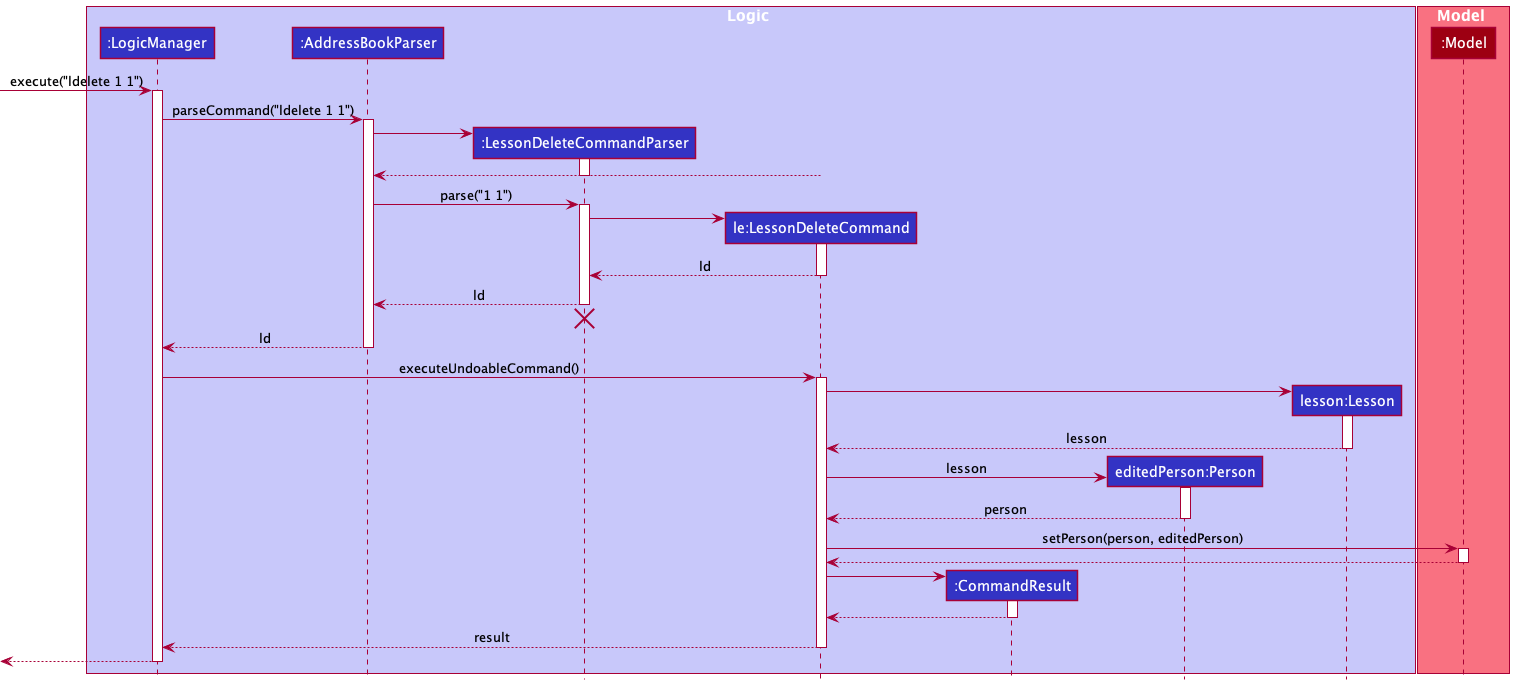

The diagram above was rendered by PlantUML. Its source (embedded in the PNG):
@startuml
!include style.puml

box Logic LOGIC_COLOR_T1
participant ":LogicManager" as LogicManager LOGIC_COLOR
participant ":AddressBookParser" as AddressBookParser LOGIC_COLOR
participant ":LessonDeleteCommandParser" as LessonDeleteCommandParser LOGIC_COLOR
participant "le:LessonDeleteCommand" as LessonDeleteCommand LOGIC_COLOR
participant ":CommandResult" as CommandResult LOGIC_COLOR
participant "editedPerson:Person" as Person LOGIC_COLOR
participant "lesson:Lesson" as Lesson LOGIC_COLOR

end box

box Model MODEL_COLOR_T1
participant ":Model" as Model MODEL_COLOR
end box

[-> LogicManager : execute("ldelete 1 1")
activate LogicManager

LogicManager -> AddressBookParser : parseCommand("ldelete 1 1")
activate AddressBookParser

create LessonDeleteCommandParser
AddressBookParser -> LessonDeleteCommandParser
activate LessonDeleteCommandParser

LessonDeleteCommand --> AddressBookParser
deactivate LessonDeleteCommandParser

AddressBookParser -> LessonDeleteCommandParser : parse("1 1")
activate LessonDeleteCommandParser

create LessonDeleteCommand
LessonDeleteCommandParser -> LessonDeleteCommand
activate LessonDeleteCommand

LessonDeleteCommand --> LessonDeleteCommandParser : ld
deactivate LessonDeleteCommand

LessonDeleteCommandParser --> AddressBookParser : ld
deactivate LessonDeleteCommandParser
'Hidden arrow to position the destroy marker below the end of the activation bar.
LessonDeleteCommandParser -[hidden]-> AddressBookParser
destroy LessonDeleteCommandParser

AddressBookParser --> LogicManager : ld
deactivate AddressBookParser

LogicManager -> LessonDeleteCommand : executeUndoableCommand()
activate LessonDeleteCommand

create Lesson
LessonDeleteCommand -> Lesson
activate Lesson

Lesson --> LessonDeleteCommand : lesson
deactivate Lesson

create Person
LessonDeleteCommand -> Person : lesson
activate Person

Person --> LessonDeleteCommand : person
deactivate Person

LessonDeleteCommand -> Model : setPerson(person, editedPerson)
activate Model

Model --> LessonDeleteCommand
deactivate Model

create CommandResult
LessonDeleteCommand -> CommandResult
activate CommandResult

CommandResult --> LessonDeleteCommand
deactivate CommandResult

LessonDeleteCommand --> LogicManager : result
deactivate LessonDeleteCommand

[<--LogicManager
deactivate LogicManager
@enduml